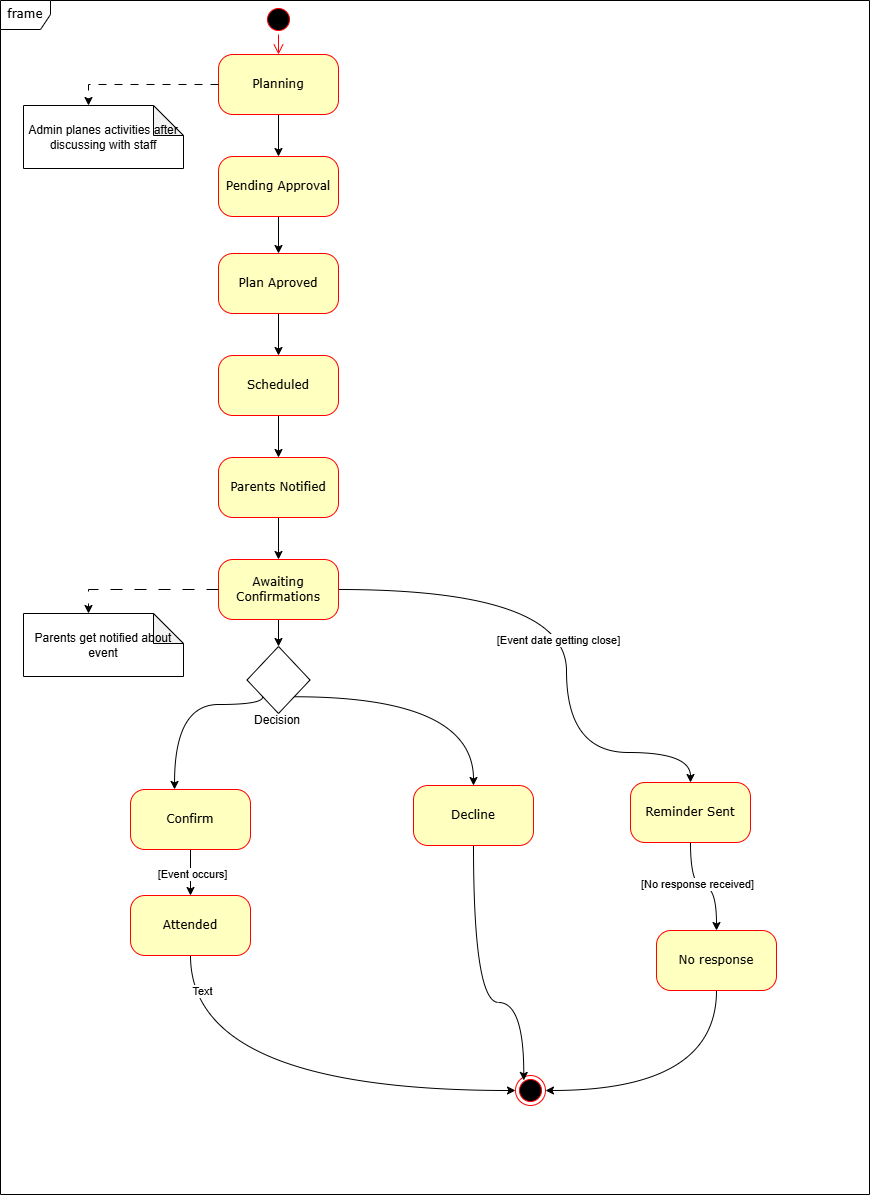

The diagram above was exported from draw.io. Its source (the exported page's mxGraphModel, read from the mxfile embedded in the PNG):
<mxGraphModel dx="1326" dy="750" grid="0" gridSize="10" guides="1" tooltips="1" connect="1" arrows="1" fold="1" page="1" pageScale="1" pageWidth="1100" pageHeight="850" background="none" math="0" shadow="0">
  <root>
    <mxCell id="0" />
    <mxCell id="1" parent="0" />
    <mxCell id="2a3bc250acf0617d-8" value="frame" style="shape=umlFrame;whiteSpace=wrap;html=1;rounded=1;shadow=0;comic=0;labelBackgroundColor=none;strokeWidth=1;fontFamily=Verdana;fontSize=12;align=center;width=50;height=29;" parent="1" vertex="1">
      <mxGeometry x="10" y="65" width="869" height="1194" as="geometry" />
    </mxCell>
    <mxCell id="382b91b5511bd0f7-1" value="" style="ellipse;html=1;shape=startState;fillColor=#000000;strokeColor=#ff0000;rounded=1;shadow=0;comic=0;labelBackgroundColor=none;fontFamily=Verdana;fontSize=12;fontColor=#000000;align=center;direction=south;" parent="1" vertex="1">
      <mxGeometry x="273" y="69" width="30" height="30" as="geometry" />
    </mxCell>
    <mxCell id="b8ZXHjMvIKVmfawf6khZ-8" style="edgeStyle=orthogonalEdgeStyle;rounded=0;orthogonalLoop=1;jettySize=auto;html=1;exitX=0.5;exitY=1;exitDx=0;exitDy=0;entryX=0.5;entryY=0;entryDx=0;entryDy=0;" edge="1" parent="1" source="382b91b5511bd0f7-5" target="382b91b5511bd0f7-10">
      <mxGeometry relative="1" as="geometry" />
    </mxCell>
    <mxCell id="382b91b5511bd0f7-5" value="Plan Aproved" style="rounded=1;whiteSpace=wrap;html=1;arcSize=24;fillColor=#ffffc0;strokeColor=#ff0000;shadow=0;comic=0;labelBackgroundColor=none;fontFamily=Verdana;fontSize=12;fontColor=#000000;align=center;" parent="1" vertex="1">
      <mxGeometry x="228" y="318" width="120" height="60" as="geometry" />
    </mxCell>
    <mxCell id="b8ZXHjMvIKVmfawf6khZ-6" style="edgeStyle=orthogonalEdgeStyle;rounded=0;orthogonalLoop=1;jettySize=auto;html=1;exitX=0.5;exitY=1;exitDx=0;exitDy=0;entryX=0.5;entryY=0;entryDx=0;entryDy=0;" edge="1" parent="1" source="382b91b5511bd0f7-6" target="382b91b5511bd0f7-7">
      <mxGeometry relative="1" as="geometry" />
    </mxCell>
    <mxCell id="382b91b5511bd0f7-6" value="Planning" style="rounded=1;whiteSpace=wrap;html=1;arcSize=24;fillColor=#ffffc0;strokeColor=#ff0000;shadow=0;comic=0;labelBackgroundColor=none;fontFamily=Verdana;fontSize=12;fontColor=#000000;align=center;" parent="1" vertex="1">
      <mxGeometry x="228" y="119" width="120" height="60" as="geometry" />
    </mxCell>
    <mxCell id="b8ZXHjMvIKVmfawf6khZ-7" style="edgeStyle=orthogonalEdgeStyle;rounded=0;orthogonalLoop=1;jettySize=auto;html=1;exitX=0.5;exitY=1;exitDx=0;exitDy=0;entryX=0.5;entryY=0;entryDx=0;entryDy=0;" edge="1" parent="1" source="382b91b5511bd0f7-7" target="382b91b5511bd0f7-5">
      <mxGeometry relative="1" as="geometry" />
    </mxCell>
    <mxCell id="382b91b5511bd0f7-7" value="Pending Approval" style="rounded=1;whiteSpace=wrap;html=1;arcSize=24;fillColor=#ffffc0;strokeColor=#ff0000;shadow=0;comic=0;labelBackgroundColor=none;fontFamily=Verdana;fontSize=12;fontColor=#000000;align=center;" parent="1" vertex="1">
      <mxGeometry x="228" y="221" width="120" height="60" as="geometry" />
    </mxCell>
    <mxCell id="b8ZXHjMvIKVmfawf6khZ-11" style="edgeStyle=orthogonalEdgeStyle;rounded=0;orthogonalLoop=1;jettySize=auto;html=1;exitX=0.5;exitY=1;exitDx=0;exitDy=0;entryX=0.5;entryY=0;entryDx=0;entryDy=0;" edge="1" parent="1" source="382b91b5511bd0f7-9" target="b8ZXHjMvIKVmfawf6khZ-10">
      <mxGeometry relative="1" as="geometry" />
    </mxCell>
    <mxCell id="382b91b5511bd0f7-9" value="Parents Notified" style="rounded=1;whiteSpace=wrap;html=1;arcSize=24;fillColor=#ffffc0;strokeColor=#ff0000;shadow=0;comic=0;labelBackgroundColor=none;fontFamily=Verdana;fontSize=12;fontColor=#000000;align=center;" parent="1" vertex="1">
      <mxGeometry x="228" y="522" width="120" height="60" as="geometry" />
    </mxCell>
    <mxCell id="b8ZXHjMvIKVmfawf6khZ-9" style="edgeStyle=orthogonalEdgeStyle;rounded=0;orthogonalLoop=1;jettySize=auto;html=1;exitX=0.5;exitY=1;exitDx=0;exitDy=0;entryX=0.5;entryY=0;entryDx=0;entryDy=0;" edge="1" parent="1" source="382b91b5511bd0f7-10" target="382b91b5511bd0f7-9">
      <mxGeometry relative="1" as="geometry" />
    </mxCell>
    <mxCell id="382b91b5511bd0f7-10" value="Scheduled" style="rounded=1;whiteSpace=wrap;html=1;arcSize=24;fillColor=#ffffc0;strokeColor=#ff0000;shadow=0;comic=0;labelBackgroundColor=none;fontFamily=Verdana;fontSize=12;fontColor=#000000;align=center;" parent="1" vertex="1">
      <mxGeometry x="228" y="420" width="120" height="60" as="geometry" />
    </mxCell>
    <mxCell id="2a3bc250acf0617d-9" style="edgeStyle=orthogonalEdgeStyle;html=1;labelBackgroundColor=none;endArrow=open;endSize=8;strokeColor=#ff0000;fontFamily=Verdana;fontSize=12;align=left;" parent="1" source="382b91b5511bd0f7-1" target="382b91b5511bd0f7-6" edge="1">
      <mxGeometry relative="1" as="geometry" />
    </mxCell>
    <mxCell id="b8ZXHjMvIKVmfawf6khZ-2" value="Admin planes activities after discussing with staff" style="shape=note;whiteSpace=wrap;html=1;backgroundOutline=1;darkOpacity=0.05;" vertex="1" parent="1">
      <mxGeometry x="33" y="170" width="160" height="63" as="geometry" />
    </mxCell>
    <mxCell id="24f968d109e7d6b4-3" value="" style="ellipse;html=1;shape=endState;fillColor=#000000;strokeColor=#ff0000;rounded=1;shadow=0;comic=0;labelBackgroundColor=none;fontFamily=Verdana;fontSize=12;fontColor=#000000;align=center;" parent="1" vertex="1">
      <mxGeometry x="525" y="1140" width="30" height="30" as="geometry" />
    </mxCell>
    <mxCell id="b8ZXHjMvIKVmfawf6khZ-5" style="edgeStyle=orthogonalEdgeStyle;rounded=0;orthogonalLoop=1;jettySize=auto;html=1;exitX=0;exitY=0.5;exitDx=0;exitDy=0;entryX=0;entryY=0;entryDx=65;entryDy=0;entryPerimeter=0;dashed=1;dashPattern=8 8;" edge="1" parent="1" source="382b91b5511bd0f7-6" target="b8ZXHjMvIKVmfawf6khZ-2">
      <mxGeometry relative="1" as="geometry" />
    </mxCell>
    <mxCell id="b8ZXHjMvIKVmfawf6khZ-22" style="edgeStyle=orthogonalEdgeStyle;rounded=0;orthogonalLoop=1;jettySize=auto;html=1;exitX=0.5;exitY=1;exitDx=0;exitDy=0;entryX=0.5;entryY=0;entryDx=0;entryDy=0;" edge="1" parent="1" source="b8ZXHjMvIKVmfawf6khZ-10" target="b8ZXHjMvIKVmfawf6khZ-14">
      <mxGeometry relative="1" as="geometry" />
    </mxCell>
    <mxCell id="b8ZXHjMvIKVmfawf6khZ-26" style="edgeStyle=orthogonalEdgeStyle;rounded=0;orthogonalLoop=1;jettySize=auto;html=1;exitX=1;exitY=0.5;exitDx=0;exitDy=0;entryX=0.5;entryY=0;entryDx=0;entryDy=0;curved=1;" edge="1" parent="1" source="b8ZXHjMvIKVmfawf6khZ-10" target="b8ZXHjMvIKVmfawf6khZ-25">
      <mxGeometry relative="1" as="geometry">
        <Array as="points">
          <mxPoint x="576" y="654" />
          <mxPoint x="576" y="817" />
          <mxPoint x="700" y="817" />
        </Array>
      </mxGeometry>
    </mxCell>
    <mxCell id="b8ZXHjMvIKVmfawf6khZ-31" value="[Event date getting close]" style="edgeLabel;html=1;align=center;verticalAlign=middle;resizable=0;points=[];" vertex="1" connectable="0" parent="b8ZXHjMvIKVmfawf6khZ-26">
      <mxGeometry x="0.0236" y="-9" relative="1" as="geometry">
        <mxPoint as="offset" />
      </mxGeometry>
    </mxCell>
    <mxCell id="b8ZXHjMvIKVmfawf6khZ-10" value="Awaiting Confirmations" style="rounded=1;whiteSpace=wrap;html=1;arcSize=24;fillColor=#ffffc0;strokeColor=#ff0000;shadow=0;comic=0;labelBackgroundColor=none;fontFamily=Verdana;fontSize=12;fontColor=#000000;align=center;" vertex="1" parent="1">
      <mxGeometry x="228" y="624" width="120" height="60" as="geometry" />
    </mxCell>
    <mxCell id="b8ZXHjMvIKVmfawf6khZ-12" value="Parents get notified about event" style="shape=note;whiteSpace=wrap;html=1;backgroundOutline=1;darkOpacity=0.05;" vertex="1" parent="1">
      <mxGeometry x="33" y="678" width="160" height="63" as="geometry" />
    </mxCell>
    <mxCell id="b8ZXHjMvIKVmfawf6khZ-13" style="edgeStyle=orthogonalEdgeStyle;rounded=0;orthogonalLoop=1;jettySize=auto;html=1;exitX=0;exitY=0.5;exitDx=0;exitDy=0;entryX=0;entryY=0;entryDx=65;entryDy=0;entryPerimeter=0;dashed=1;dashPattern=12 12;" edge="1" parent="1" source="b8ZXHjMvIKVmfawf6khZ-10" target="b8ZXHjMvIKVmfawf6khZ-12">
      <mxGeometry relative="1" as="geometry" />
    </mxCell>
    <mxCell id="b8ZXHjMvIKVmfawf6khZ-19" style="edgeStyle=orthogonalEdgeStyle;rounded=0;orthogonalLoop=1;jettySize=auto;html=1;exitX=1;exitY=1;exitDx=0;exitDy=0;entryX=0.5;entryY=0;entryDx=0;entryDy=0;curved=1;" edge="1" parent="1" source="b8ZXHjMvIKVmfawf6khZ-14" target="b8ZXHjMvIKVmfawf6khZ-17">
      <mxGeometry relative="1" as="geometry" />
    </mxCell>
    <mxCell id="b8ZXHjMvIKVmfawf6khZ-14" value="" style="rhombus;whiteSpace=wrap;html=1;" vertex="1" parent="1">
      <mxGeometry x="256.5" y="711" width="63" height="67" as="geometry" />
    </mxCell>
    <mxCell id="b8ZXHjMvIKVmfawf6khZ-15" value="Decision" style="text;strokeColor=none;align=center;fillColor=none;html=1;verticalAlign=middle;whiteSpace=wrap;rounded=0;" vertex="1" parent="1">
      <mxGeometry x="256.5" y="770" width="60" height="30" as="geometry" />
    </mxCell>
    <mxCell id="b8ZXHjMvIKVmfawf6khZ-21" style="edgeStyle=orthogonalEdgeStyle;rounded=0;orthogonalLoop=1;jettySize=auto;html=1;exitX=0.5;exitY=1;exitDx=0;exitDy=0;entryX=0.5;entryY=0;entryDx=0;entryDy=0;" edge="1" parent="1" source="b8ZXHjMvIKVmfawf6khZ-16" target="b8ZXHjMvIKVmfawf6khZ-20">
      <mxGeometry relative="1" as="geometry" />
    </mxCell>
    <mxCell id="b8ZXHjMvIKVmfawf6khZ-32" value="[Event occurs]" style="edgeLabel;html=1;align=center;verticalAlign=middle;resizable=0;points=[];" vertex="1" connectable="0" parent="b8ZXHjMvIKVmfawf6khZ-21">
      <mxGeometry x="0.0347" y="1" relative="1" as="geometry">
        <mxPoint as="offset" />
      </mxGeometry>
    </mxCell>
    <mxCell id="b8ZXHjMvIKVmfawf6khZ-16" value="Confirm" style="rounded=1;whiteSpace=wrap;html=1;arcSize=24;fillColor=#ffffc0;strokeColor=#ff0000;shadow=0;comic=0;labelBackgroundColor=none;fontFamily=Verdana;fontSize=12;fontColor=#000000;align=center;" vertex="1" parent="1">
      <mxGeometry x="140" y="854" width="120" height="60" as="geometry" />
    </mxCell>
    <mxCell id="b8ZXHjMvIKVmfawf6khZ-24" style="edgeStyle=orthogonalEdgeStyle;rounded=0;orthogonalLoop=1;jettySize=auto;html=1;exitX=0.5;exitY=1;exitDx=0;exitDy=0;curved=1;" edge="1" parent="1" source="b8ZXHjMvIKVmfawf6khZ-17">
      <mxGeometry relative="1" as="geometry">
        <mxPoint x="533.2759050641741" y="1144.940665108817" as="targetPoint" />
        <Array as="points">
          <mxPoint x="483" y="1067" />
          <mxPoint x="533" y="1067" />
        </Array>
      </mxGeometry>
    </mxCell>
    <mxCell id="b8ZXHjMvIKVmfawf6khZ-17" value="Decline" style="rounded=1;whiteSpace=wrap;html=1;arcSize=24;fillColor=#ffffc0;strokeColor=#ff0000;shadow=0;comic=0;labelBackgroundColor=none;fontFamily=Verdana;fontSize=12;fontColor=#000000;align=center;" vertex="1" parent="1">
      <mxGeometry x="423" y="850" width="120" height="60" as="geometry" />
    </mxCell>
    <mxCell id="b8ZXHjMvIKVmfawf6khZ-18" style="edgeStyle=orthogonalEdgeStyle;rounded=0;orthogonalLoop=1;jettySize=auto;html=1;exitX=0;exitY=1;exitDx=0;exitDy=0;entryX=0.367;entryY=-0.001;entryDx=0;entryDy=0;entryPerimeter=0;curved=1;" edge="1" parent="1" source="b8ZXHjMvIKVmfawf6khZ-14" target="b8ZXHjMvIKVmfawf6khZ-16">
      <mxGeometry relative="1" as="geometry">
        <Array as="points">
          <mxPoint x="272" y="769" />
          <mxPoint x="184" y="769" />
        </Array>
      </mxGeometry>
    </mxCell>
    <mxCell id="b8ZXHjMvIKVmfawf6khZ-23" style="edgeStyle=orthogonalEdgeStyle;rounded=0;orthogonalLoop=1;jettySize=auto;html=1;exitX=0.5;exitY=1;exitDx=0;exitDy=0;entryX=0;entryY=0.5;entryDx=0;entryDy=0;curved=1;" edge="1" parent="1" source="b8ZXHjMvIKVmfawf6khZ-20" target="24f968d109e7d6b4-3">
      <mxGeometry relative="1" as="geometry" />
    </mxCell>
    <mxCell id="b8ZXHjMvIKVmfawf6khZ-33" value="Text" style="edgeLabel;html=1;align=center;verticalAlign=middle;resizable=0;points=[];" vertex="1" connectable="0" parent="b8ZXHjMvIKVmfawf6khZ-23">
      <mxGeometry x="-0.8481" y="11" relative="1" as="geometry">
        <mxPoint y="1" as="offset" />
      </mxGeometry>
    </mxCell>
    <mxCell id="b8ZXHjMvIKVmfawf6khZ-20" value="Attended" style="rounded=1;whiteSpace=wrap;html=1;arcSize=24;fillColor=#ffffc0;strokeColor=#ff0000;shadow=0;comic=0;labelBackgroundColor=none;fontFamily=Verdana;fontSize=12;fontColor=#000000;align=center;" vertex="1" parent="1">
      <mxGeometry x="140" y="960" width="120" height="60" as="geometry" />
    </mxCell>
    <mxCell id="b8ZXHjMvIKVmfawf6khZ-28" style="edgeStyle=orthogonalEdgeStyle;rounded=0;orthogonalLoop=1;jettySize=auto;html=1;exitX=0.5;exitY=1;exitDx=0;exitDy=0;curved=1;" edge="1" parent="1" source="b8ZXHjMvIKVmfawf6khZ-25" target="b8ZXHjMvIKVmfawf6khZ-27">
      <mxGeometry relative="1" as="geometry" />
    </mxCell>
    <mxCell id="b8ZXHjMvIKVmfawf6khZ-30" value="[No response received]" style="edgeLabel;html=1;align=center;verticalAlign=middle;resizable=0;points=[];" vertex="1" connectable="0" parent="b8ZXHjMvIKVmfawf6khZ-28">
      <mxGeometry x="-0.1065" y="3" relative="1" as="geometry">
        <mxPoint x="-1" as="offset" />
      </mxGeometry>
    </mxCell>
    <mxCell id="b8ZXHjMvIKVmfawf6khZ-25" value="Reminder Sent" style="rounded=1;whiteSpace=wrap;html=1;arcSize=24;fillColor=#ffffc0;strokeColor=#ff0000;shadow=0;comic=0;labelBackgroundColor=none;fontFamily=Verdana;fontSize=12;fontColor=#000000;align=center;" vertex="1" parent="1">
      <mxGeometry x="640" y="847" width="120" height="60" as="geometry" />
    </mxCell>
    <mxCell id="b8ZXHjMvIKVmfawf6khZ-29" style="edgeStyle=orthogonalEdgeStyle;rounded=0;orthogonalLoop=1;jettySize=auto;html=1;exitX=0.5;exitY=1;exitDx=0;exitDy=0;entryX=1;entryY=0.5;entryDx=0;entryDy=0;curved=1;" edge="1" parent="1" source="b8ZXHjMvIKVmfawf6khZ-27" target="24f968d109e7d6b4-3">
      <mxGeometry relative="1" as="geometry" />
    </mxCell>
    <mxCell id="b8ZXHjMvIKVmfawf6khZ-27" value="No response" style="rounded=1;whiteSpace=wrap;html=1;arcSize=24;fillColor=#ffffc0;strokeColor=#ff0000;shadow=0;comic=0;labelBackgroundColor=none;fontFamily=Verdana;fontSize=12;fontColor=#000000;align=center;" vertex="1" parent="1">
      <mxGeometry x="666" y="995" width="120" height="60" as="geometry" />
    </mxCell>
  </root>
</mxGraphModel>